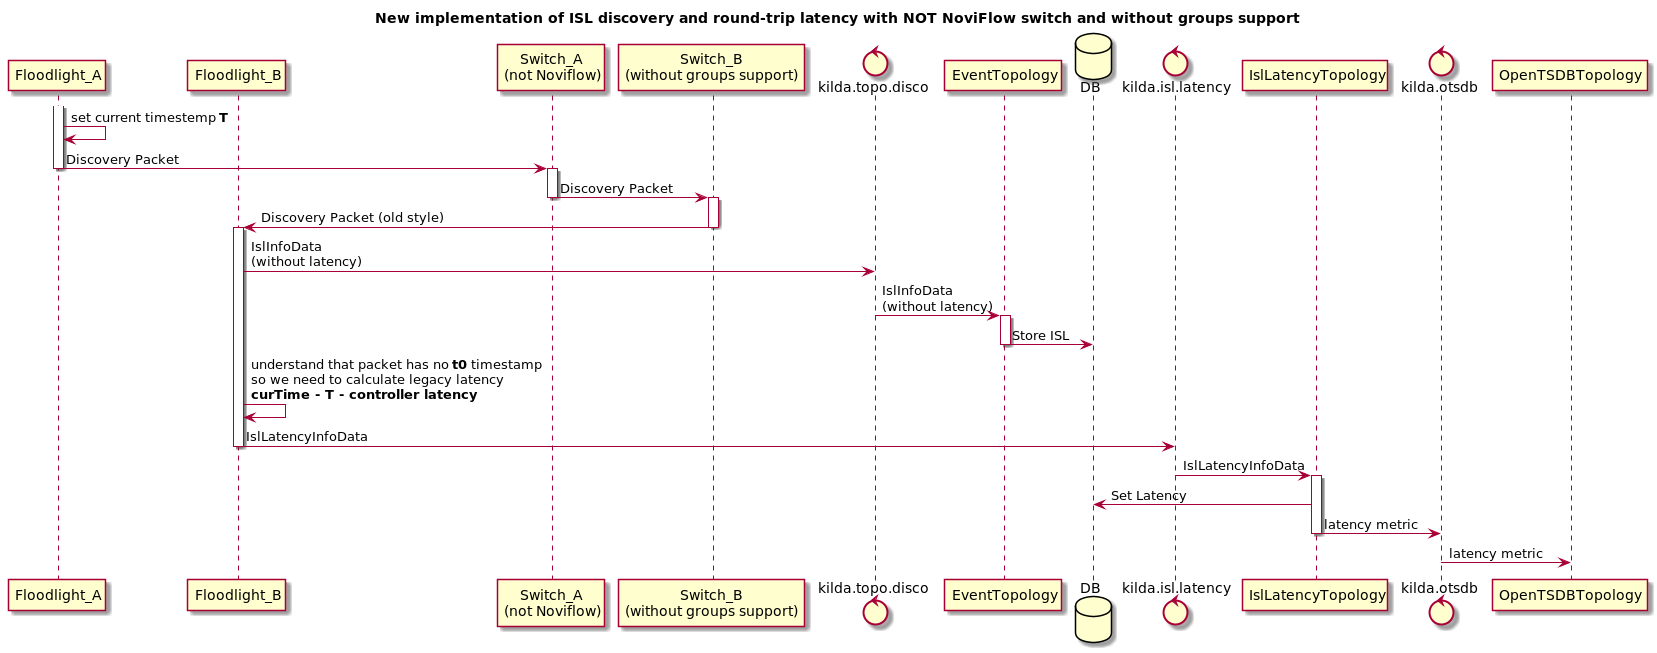

The diagram above was rendered by PlantUML. Its source (embedded in the PNG):
@startuml
title New implementation of ISL discovery and round-trip latency with NOT NoviFlow switch and without groups support

participant Floodlight_A as FLA
participant Floodlight_B as FLB
participant "Switch_A\n(not Noviflow)" as SWA
participant "Switch_B\n(without groups support)" as SWB
control kilda.topo.disco as DI
participant EventTopology as EV
database DB
control kilda.isl.latency as LT
participant IslLatencyTopology as ILT
control kilda.otsdb as OTSDB
participant OpenTSDBTopology as OTOP
activate FLA
FLA -> FLA : set current timestemp **T**
FLA -> SWA : Discovery Packet
deactivate FLA
activate SWA
SWA -> SWB : Discovery Packet
deactivate SWA
activate SWB
SWB -> FLB : Discovery Packet (old style)
deactivate SWB
activate FLB
FLB -> DI : IslInfoData\n(without latency)
DI -> EV : IslInfoData\n(without latency)
activate EV
EV -> DB : Store ISL
deactivate EV
FLB -> FLB : understand that packet has no **t0** timestamp\nso we need to calculate legacy latency \n**curTime - T - controller latency**
FLB -> LT : IslLatencyInfoData
deactivate FLB
LT -> ILT : IslLatencyInfoData
activate ILT
ILT -> DB : Set Latency
ILT -> OTSDB : latency metric
deactivate ILT
OTSDB -> OTOP : latency metric

@enduml